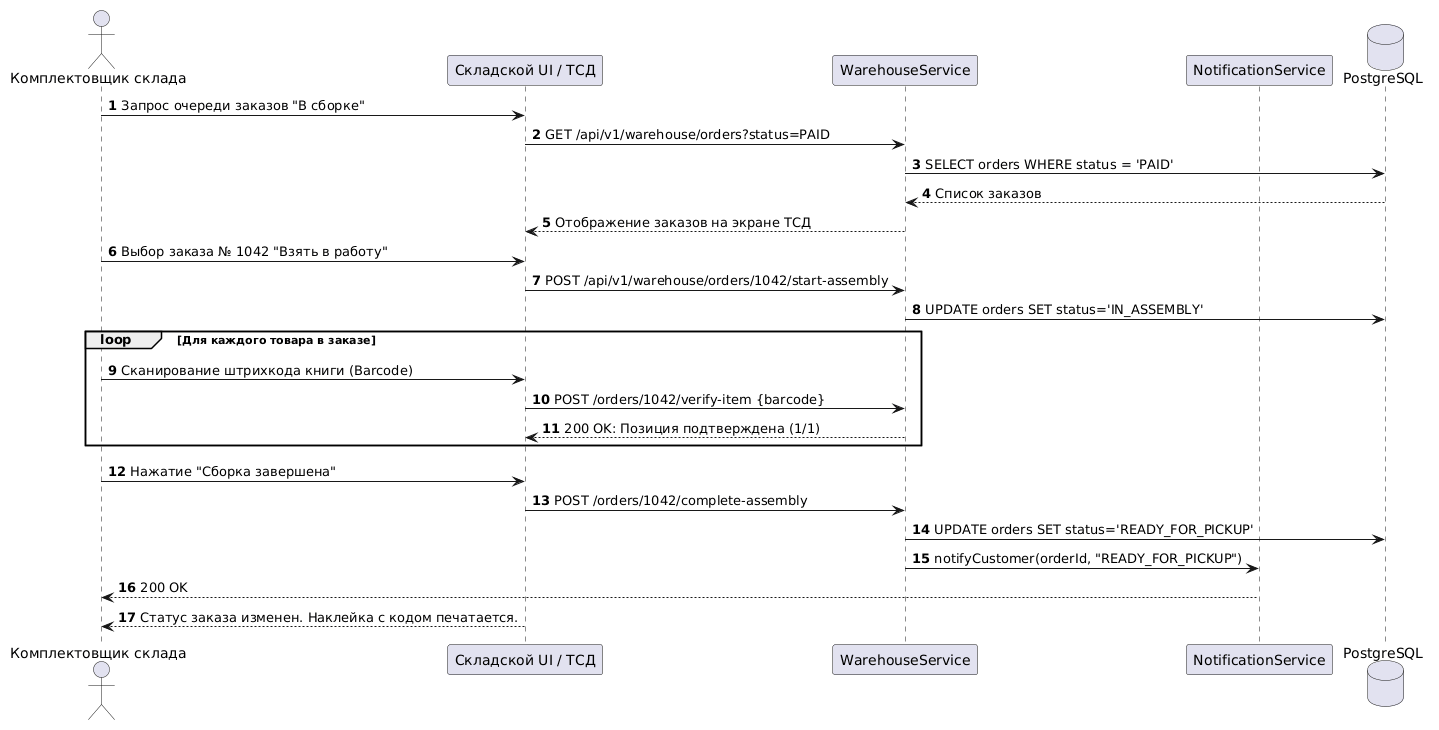

The diagram above was rendered by PlantUML. Its source (embedded in the PNG):
@startuml
autonumber
actor "Комплектовщик склада" as Worker
participant "Складской UI / ТСД" as TSD
participant "WarehouseService" as WHSvc
participant "NotificationService" as NotifSvc
database "PostgreSQL" as DB

Worker -> TSD: Запрос очереди заказов "В сборке"
TSD -> WHSvc: GET /api/v1/warehouse/orders?status=PAID
WHSvc -> DB: SELECT orders WHERE status = 'PAID'
DB --> WHSvc: Список заказов
WHSvc --> TSD: Отображение заказов на экране ТСД

Worker -> TSD: Выбор заказа № 1042 "Взять в работу"
TSD -> WHSvc: POST /api/v1/warehouse/orders/1042/start-assembly
WHSvc -> DB: UPDATE orders SET status='IN_ASSEMBLY'

loop Для каждого товара в заказе
    Worker -> TSD: Сканирование штрихкода книги (Barcode)
    TSD -> WHSvc: POST /orders/1042/verify-item {barcode}
    WHSvc --> TSD: 200 OK: Позиция подтверждена (1/1)
end

Worker -> TSD: Нажатие "Сборка завершена"
TSD -> WHSvc: POST /orders/1042/complete-assembly
WHSvc -> DB: UPDATE orders SET status='READY_FOR_PICKUP'
WHSvc -> NotifSvc: notifyCustomer(orderId, "READY_FOR_PICKUP")
NotifSvc --> Worker: 200 OK
TSD --> Worker: Статус заказа изменен. Наклейка с кодом печатается.
@enduml